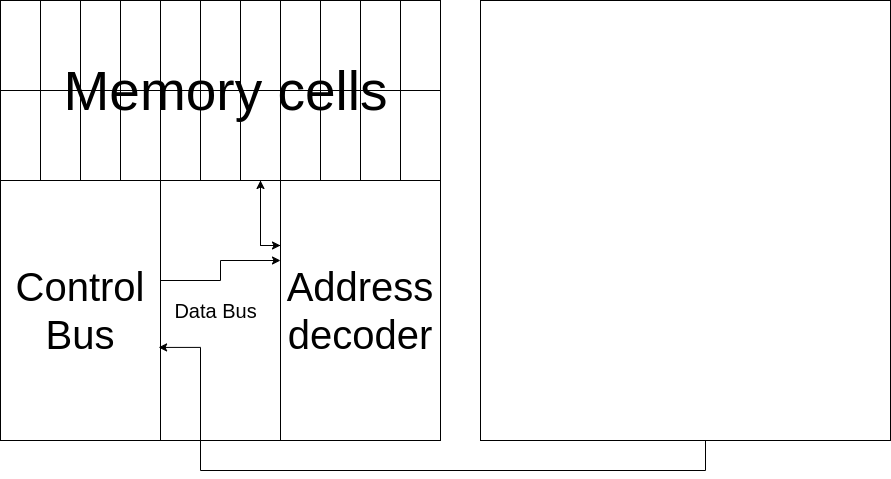

The diagram above was exported from draw.io. Its source (the exported page's mxGraphModel, read from the mxfile embedded in the PNG):
<mxGraphModel dx="1434" dy="834" grid="1" gridSize="10" guides="1" tooltips="1" connect="1" arrows="1" fold="1" page="1" pageScale="1" pageWidth="850" pageHeight="1100" math="0" shadow="0">
  <root>
    <mxCell id="0" />
    <mxCell id="1" parent="0" />
    <mxCell id="bT_meFAWotJUpKMXo7_1-1" value="" style="whiteSpace=wrap;html=1;aspect=fixed;" vertex="1" parent="1">
      <mxGeometry x="210" y="130" width="440" height="440" as="geometry" />
    </mxCell>
    <mxCell id="bT_meFAWotJUpKMXo7_1-33" style="edgeStyle=orthogonalEdgeStyle;rounded=0;orthogonalLoop=1;jettySize=auto;html=1;exitX=0;exitY=0.25;exitDx=0;exitDy=0;entryX=0.5;entryY=1;entryDx=0;entryDy=0;" edge="1" parent="1" source="bT_meFAWotJUpKMXo7_1-3" target="bT_meFAWotJUpKMXo7_1-19">
      <mxGeometry relative="1" as="geometry" />
    </mxCell>
    <mxCell id="bT_meFAWotJUpKMXo7_1-3" value="&lt;font style=&quot;font-size: 40px;&quot;&gt;Address decoder&lt;/font&gt;" style="rounded=0;whiteSpace=wrap;html=1;" vertex="1" parent="1">
      <mxGeometry x="490" y="310" width="160" height="260" as="geometry" />
    </mxCell>
    <mxCell id="bT_meFAWotJUpKMXo7_1-4" value="" style="rounded=0;whiteSpace=wrap;html=1;" vertex="1" parent="1">
      <mxGeometry x="210" y="130" width="430" height="180" as="geometry" />
    </mxCell>
    <mxCell id="bT_meFAWotJUpKMXo7_1-5" value="" style="rounded=0;whiteSpace=wrap;html=1;" vertex="1" parent="1">
      <mxGeometry x="210" y="130" width="40" height="90" as="geometry" />
    </mxCell>
    <mxCell id="bT_meFAWotJUpKMXo7_1-7" value="" style="rounded=0;whiteSpace=wrap;html=1;" vertex="1" parent="1">
      <mxGeometry x="210" y="220" width="40" height="90" as="geometry" />
    </mxCell>
    <mxCell id="bT_meFAWotJUpKMXo7_1-8" value="" style="rounded=0;whiteSpace=wrap;html=1;" vertex="1" parent="1">
      <mxGeometry x="250" y="130" width="40" height="90" as="geometry" />
    </mxCell>
    <mxCell id="bT_meFAWotJUpKMXo7_1-9" value="" style="rounded=0;whiteSpace=wrap;html=1;" vertex="1" parent="1">
      <mxGeometry x="250" y="220" width="40" height="90" as="geometry" />
    </mxCell>
    <mxCell id="bT_meFAWotJUpKMXo7_1-10" value="" style="rounded=0;whiteSpace=wrap;html=1;" vertex="1" parent="1">
      <mxGeometry x="290" y="130" width="40" height="90" as="geometry" />
    </mxCell>
    <mxCell id="bT_meFAWotJUpKMXo7_1-11" value="" style="rounded=0;whiteSpace=wrap;html=1;" vertex="1" parent="1">
      <mxGeometry x="290" y="220" width="40" height="90" as="geometry" />
    </mxCell>
    <mxCell id="bT_meFAWotJUpKMXo7_1-12" value="" style="rounded=0;whiteSpace=wrap;html=1;" vertex="1" parent="1">
      <mxGeometry x="330" y="130" width="40" height="90" as="geometry" />
    </mxCell>
    <mxCell id="bT_meFAWotJUpKMXo7_1-13" value="" style="rounded=0;whiteSpace=wrap;html=1;" vertex="1" parent="1">
      <mxGeometry x="330" y="220" width="40" height="90" as="geometry" />
    </mxCell>
    <mxCell id="bT_meFAWotJUpKMXo7_1-14" value="" style="rounded=0;whiteSpace=wrap;html=1;" vertex="1" parent="1">
      <mxGeometry x="370" y="130" width="40" height="90" as="geometry" />
    </mxCell>
    <mxCell id="bT_meFAWotJUpKMXo7_1-15" value="" style="rounded=0;whiteSpace=wrap;html=1;" vertex="1" parent="1">
      <mxGeometry x="370" y="220" width="40" height="90" as="geometry" />
    </mxCell>
    <mxCell id="bT_meFAWotJUpKMXo7_1-16" value="" style="rounded=0;whiteSpace=wrap;html=1;" vertex="1" parent="1">
      <mxGeometry x="410" y="130" width="40" height="90" as="geometry" />
    </mxCell>
    <mxCell id="bT_meFAWotJUpKMXo7_1-17" value="" style="rounded=0;whiteSpace=wrap;html=1;" vertex="1" parent="1">
      <mxGeometry x="410" y="220" width="40" height="90" as="geometry" />
    </mxCell>
    <mxCell id="bT_meFAWotJUpKMXo7_1-18" value="" style="rounded=0;whiteSpace=wrap;html=1;" vertex="1" parent="1">
      <mxGeometry x="450" y="130" width="40" height="90" as="geometry" />
    </mxCell>
    <mxCell id="bT_meFAWotJUpKMXo7_1-32" style="edgeStyle=orthogonalEdgeStyle;rounded=0;orthogonalLoop=1;jettySize=auto;html=1;entryX=0;entryY=0.25;entryDx=0;entryDy=0;" edge="1" parent="1" source="bT_meFAWotJUpKMXo7_1-19" target="bT_meFAWotJUpKMXo7_1-3">
      <mxGeometry relative="1" as="geometry" />
    </mxCell>
    <mxCell id="bT_meFAWotJUpKMXo7_1-19" value="" style="rounded=0;whiteSpace=wrap;html=1;" vertex="1" parent="1">
      <mxGeometry x="450" y="220" width="40" height="90" as="geometry" />
    </mxCell>
    <mxCell id="bT_meFAWotJUpKMXo7_1-20" value="" style="rounded=0;whiteSpace=wrap;html=1;" vertex="1" parent="1">
      <mxGeometry x="490" y="130" width="40" height="90" as="geometry" />
    </mxCell>
    <mxCell id="bT_meFAWotJUpKMXo7_1-21" value="" style="rounded=0;whiteSpace=wrap;html=1;" vertex="1" parent="1">
      <mxGeometry x="490" y="220" width="40" height="90" as="geometry" />
    </mxCell>
    <mxCell id="bT_meFAWotJUpKMXo7_1-22" value="" style="rounded=0;whiteSpace=wrap;html=1;" vertex="1" parent="1">
      <mxGeometry x="530" y="130" width="40" height="90" as="geometry" />
    </mxCell>
    <mxCell id="bT_meFAWotJUpKMXo7_1-23" value="" style="rounded=0;whiteSpace=wrap;html=1;" vertex="1" parent="1">
      <mxGeometry x="530" y="220" width="40" height="90" as="geometry" />
    </mxCell>
    <mxCell id="bT_meFAWotJUpKMXo7_1-24" value="" style="rounded=0;whiteSpace=wrap;html=1;" vertex="1" parent="1">
      <mxGeometry x="570" y="130" width="40" height="90" as="geometry" />
    </mxCell>
    <mxCell id="bT_meFAWotJUpKMXo7_1-25" value="" style="rounded=0;whiteSpace=wrap;html=1;" vertex="1" parent="1">
      <mxGeometry x="570" y="220" width="40" height="90" as="geometry" />
    </mxCell>
    <mxCell id="bT_meFAWotJUpKMXo7_1-26" value="" style="rounded=0;whiteSpace=wrap;html=1;" vertex="1" parent="1">
      <mxGeometry x="610" y="130" width="40" height="90" as="geometry" />
    </mxCell>
    <mxCell id="bT_meFAWotJUpKMXo7_1-27" value="" style="rounded=0;whiteSpace=wrap;html=1;" vertex="1" parent="1">
      <mxGeometry x="610" y="220" width="40" height="90" as="geometry" />
    </mxCell>
    <mxCell id="bT_meFAWotJUpKMXo7_1-31" style="edgeStyle=orthogonalEdgeStyle;rounded=0;orthogonalLoop=1;jettySize=auto;html=1;" edge="1" parent="1" source="bT_meFAWotJUpKMXo7_1-28" target="bT_meFAWotJUpKMXo7_1-3">
      <mxGeometry relative="1" as="geometry">
        <Array as="points">
          <mxPoint x="430" y="410" />
          <mxPoint x="430" y="390" />
        </Array>
      </mxGeometry>
    </mxCell>
    <mxCell id="bT_meFAWotJUpKMXo7_1-28" value="&lt;font style=&quot;font-size: 40px;&quot;&gt;Control Bus&lt;/font&gt;" style="rounded=0;whiteSpace=wrap;html=1;" vertex="1" parent="1">
      <mxGeometry x="210" y="310" width="160" height="260" as="geometry" />
    </mxCell>
    <mxCell id="bT_meFAWotJUpKMXo7_1-30" style="edgeStyle=orthogonalEdgeStyle;rounded=0;orthogonalLoop=1;jettySize=auto;html=1;entryX=0.988;entryY=0.642;entryDx=0;entryDy=0;entryPerimeter=0;exitX=0.5;exitY=1;exitDx=0;exitDy=0;" edge="1" parent="1" source="bT_meFAWotJUpKMXo7_1-29" target="bT_meFAWotJUpKMXo7_1-28">
      <mxGeometry relative="1" as="geometry">
        <mxPoint x="690" y="680" as="sourcePoint" />
        <mxPoint x="350" y="680" as="targetPoint" />
        <Array as="points">
          <mxPoint x="915" y="600" />
          <mxPoint x="410" y="600" />
          <mxPoint x="410" y="477" />
        </Array>
      </mxGeometry>
    </mxCell>
    <mxCell id="bT_meFAWotJUpKMXo7_1-29" value="" style="rounded=0;whiteSpace=wrap;html=1;" vertex="1" parent="1">
      <mxGeometry x="690" y="130" width="410" height="440" as="geometry" />
    </mxCell>
    <mxCell id="bT_meFAWotJUpKMXo7_1-34" value="&lt;font style=&quot;font-size: 55px;&quot;&gt;Memory cells&lt;/font&gt;" style="text;html=1;align=center;verticalAlign=middle;resizable=0;points=[];autosize=1;strokeColor=none;fillColor=none;" vertex="1" parent="1">
      <mxGeometry x="260" y="180" width="350" height="80" as="geometry" />
    </mxCell>
    <mxCell id="bT_meFAWotJUpKMXo7_1-35" value="&lt;font style=&quot;font-size: 20px;&quot;&gt;Data Bus&lt;/font&gt;" style="text;html=1;align=center;verticalAlign=middle;resizable=0;points=[];autosize=1;strokeColor=none;fillColor=none;" vertex="1" parent="1">
      <mxGeometry x="370" y="420" width="110" height="40" as="geometry" />
    </mxCell>
  </root>
</mxGraphModel>